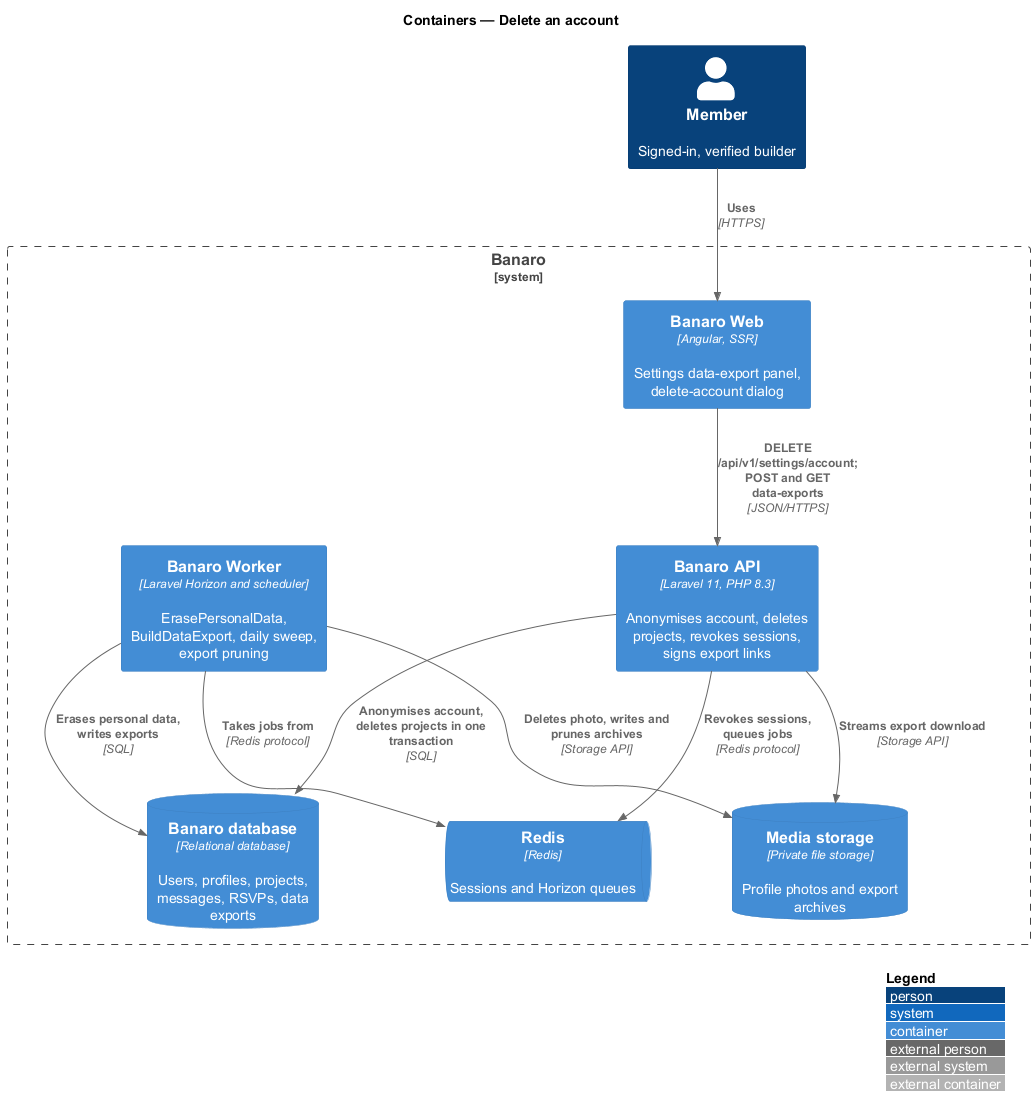

The diagram above was rendered by PlantUML. Its source (embedded in the PNG):
@startuml
!include <C4/C4_Container>
LAYOUT_WITH_LEGEND()
title Containers — Delete an account

Person(member, "Member", "Signed-in, verified builder")

System_Boundary(banaro, "Banaro") {
  Container(web, "Banaro Web", "Angular, SSR", "Settings data-export panel, delete-account dialog")
  Container(api, "Banaro API", "Laravel 11, PHP 8.3", "Anonymises account, deletes projects, revokes sessions, signs export links")
  Container(worker, "Banaro Worker", "Laravel Horizon and scheduler", "ErasePersonalData, BuildDataExport, daily sweep, export pruning")
  ContainerDb(db, "Banaro database", "Relational database", "Users, profiles, projects, messages, RSVPs, data exports")
  ContainerQueue(redis, "Redis", "Redis", "Sessions and Horizon queues")
  ContainerDb(media, "Media storage", "Private file storage", "Profile photos and export archives")
}

Rel(member, web, "Uses", "HTTPS")
Rel(web, api, "DELETE /api/v1/settings/account; POST and GET data-exports", "JSON/HTTPS")
Rel(api, db, "Anonymises account, deletes projects in one transaction", "SQL")
Rel(api, redis, "Revokes sessions, queues jobs", "Redis protocol")
Rel(api, media, "Streams export download", "Storage API")
Rel(worker, redis, "Takes jobs from", "Redis protocol")
Rel(worker, db, "Erases personal data, writes exports", "SQL")
Rel(worker, media, "Deletes photo, writes and prunes archives", "Storage API")
@enduml